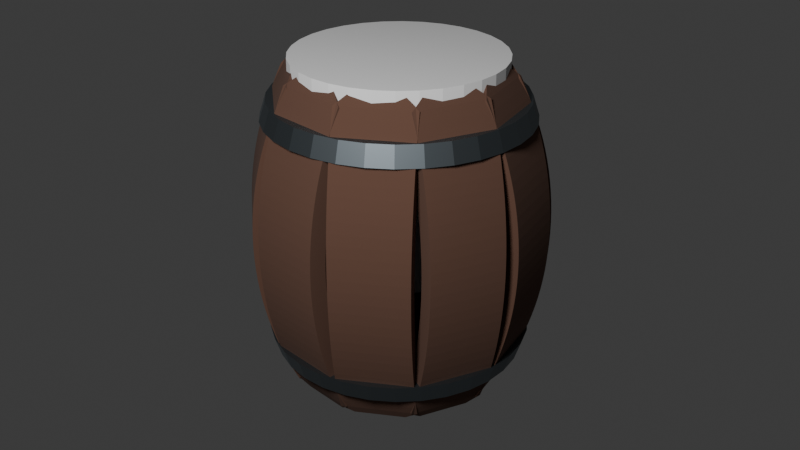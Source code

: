# Source: baril.blend  (saved by Blender 4.2.66; exported with 4.5.12 LTS)
import bpy
from mathutils import Matrix  # noqa: F401  (used for matrix-valued properties, if any)

bpy.ops.wm.read_factory_settings(use_empty=True)
scene = bpy.context.scene
scene.name = 'Scene'

# ---- collections
col_collection = bpy.data.collections.new('Collection'); scene.collection.children.link(col_collection)

# ---- materials (node trees are filled in below, after node groups)
mat_mat_riau = bpy.data.materials.new('Matériau')
mat_mat_riau_002 = bpy.data.materials.new('Matériau.002')
mat_mat_riau_001 = bpy.data.materials.new('Matériau.001')

# ---- material node trees
mat_mat_riau.use_nodes = True; mat_mat_riau.node_tree.nodes.clear()
_N = mat_mat_riau.node_tree.nodes; _L = mat_mat_riau.node_tree.links
n0 = _N.new('ShaderNodeBsdfPrincipled'); n0.name = 'BSDF guidée'; n0.location = (10, 300)
n0.inputs[0].default_value = (0.107, 0.05127, 0.0331, 1.0)
n0.inputs[2].default_value = 1.0
n1 = _N.new('ShaderNodeOutputMaterial'); n1.name = 'Sortie matériau'; n1.location = (300, 300)
_L.new(n0.outputs[0], n1.inputs[0])
n1.is_active_output = True
mat_mat_riau_002.use_nodes = True; mat_mat_riau_002.node_tree.nodes.clear()
_N = mat_mat_riau_002.node_tree.nodes; _L = mat_mat_riau_002.node_tree.links
n0 = _N.new('ShaderNodeBsdfPrincipled'); n0.name = 'BSDF guidée'; n0.location = (10, 300)
n0.inputs[0].default_value = (0.03434, 0.01938, 0.01444, 1.0)
n0.inputs[2].default_value = 1.0
n1 = _N.new('ShaderNodeOutputMaterial'); n1.name = 'Sortie matériau'; n1.location = (300, 300)
_L.new(n0.outputs[0], n1.inputs[0])
n1.is_active_output = True
mat_mat_riau_001.use_nodes = True; mat_mat_riau_001.node_tree.nodes.clear()
_N = mat_mat_riau_001.node_tree.nodes; _L = mat_mat_riau_001.node_tree.links
n0 = _N.new('ShaderNodeBsdfPrincipled'); n0.name = 'BSDF guidée'; n0.location = (10, 300)
n0.inputs[0].default_value = (0.1651, 0.1912, 0.2086, 1.0)
n0.inputs[1].default_value = 1.0
n1 = _N.new('ShaderNodeOutputMaterial'); n1.name = 'Sortie matériau'; n1.location = (300, 300)
_L.new(n0.outputs[0], n1.inputs[0])
n1.is_active_output = True

# ---- world
world_world = bpy.data.worlds.new('World'); scene.world = world_world
world_world.use_nodes = True; world_world.node_tree.nodes.clear()
_N = world_world.node_tree.nodes; _L = world_world.node_tree.links
n0 = _N.new('ShaderNodeOutputWorld'); n0.name = 'World Output'; n0.location = (300, 300)
n1 = _N.new('ShaderNodeBackground'); n1.name = 'Background'; n1.location = (10, 300)
n1.inputs[0].default_value = (0.05088, 0.05088, 0.05088, 1.0)
_L.new(n1.outputs[0], n0.inputs[0])
n0.is_active_output = True
world_world.color = (0.05088, 0.05088, 0.05088)
world_world.sun_shadow_jitter_overblur = 0.0

# ---- cameras
cam_camera = bpy.data.cameras.new('Camera')
cam_camera.clip_end = 100.0
cam_camera.ortho_scale = 7.314

# ---- lights
light_light = bpy.data.lights.new('Light', 'POINT')
light_light.energy = 3000.0
light_light.shadow_soft_size = 1.0

# ---- meshes
me_cube_002 = bpy.data.meshes.new('Cube.002')
me_cube_002.from_pydata([(0.7733, -1.565, 0.9428), (0.7733, -1.565, -0.9428), (0.7733, -1.202, 0.9428), (0.7733, -1.202, -0.9428), (-0.7733, -1.565, 0.9428), (-0.7733, -1.565, -0.9428), (-0.7733, -1.202, 0.9428), (-0.7733, -1.202, -0.9428), (0.7733, -1.202, 0.882), (0.7733, -1.202, 0.8212), (0.7733, -1.202, 0.7603), (0.7733, -1.202, 0.6995), (0.7733, -1.202, 0.6387), (0.7733, -1.202, 0.5779), (0.7733, -1.202, 0.517), (0.7733, -1.202, 0.4562), (0.7733, -1.202, 0.3954), (0.7733, -1.202, 0.3345), (0.7733, -1.202, 0.2737), (0.7733, -1.202, 0.2129), (0.7733, -1.202, 0.1521), (0.7733, -1.202, 0.09124), (0.7733, -1.202, 0.03041), (0.7733, -1.202, -0.03041), (0.7733, -1.202, -0.09124), (0.7733, -1.202, -0.1521), (0.7733, -1.202, -0.2129), (0.7733, -1.202, -0.2737), (0.7733, -1.202, -0.3345), (0.7733, -1.202, -0.3954), (0.7733, -1.202, -0.4562), (0.7733, -1.202, -0.517), (0.7733, -1.202, -0.5779), (0.7733, -1.202, -0.6387), (0.7733, -1.202, -0.6995), (0.7733, -1.202, -0.7603), (0.7733, -1.202, -0.8212), (0.7733, -1.202, -0.882), (-0.7733, -1.202, -0.882), (-0.7733, -1.202, -0.8212), (-0.7733, -1.202, -0.7603), (-0.7733, -1.202, -0.6995), (-0.7733, -1.202, -0.6387), (-0.7733, -1.202, -0.5779), (-0.7733, -1.202, -0.517), (-0.7733, -1.202, -0.4562), (-0.7733, -1.202, -0.3954), (-0.7733, -1.202, -0.3345), (-0.7733, -1.202, -0.2737), (-0.7733, -1.202, -0.2129), (-0.7733, -1.202, -0.1521), (-0.7733, -1.202, -0.09124), (-0.7733, -1.202, -0.03041), (-0.7733, -1.202, 0.03041), (-0.7733, -1.202, 0.09124), (-0.7733, -1.202, 0.1521), (-0.7733, -1.202, 0.2129), (-0.7733, -1.202, 0.2737), (-0.7733, -1.202, 0.3345), (-0.7733, -1.202, 0.3954), (-0.7733, -1.202, 0.4562), (-0.7733, -1.202, 0.517), (-0.7733, -1.202, 0.5779), (-0.7733, -1.202, 0.6387), (-0.7733, -1.202, 0.6995), (-0.7733, -1.202, 0.7603), (-0.7733, -1.202, 0.8212), (-0.7733, -1.202, 0.882), (0.7733, -1.565, 0.882), (0.7733, -1.565, 0.8212), (0.7733, -1.565, 0.7603), (0.7733, -1.565, 0.6995), (0.7733, -1.565, 0.6387), (0.7733, -1.565, 0.5779), (0.7733, -1.565, 0.517), (0.7733, -1.565, 0.4562), (0.7733, -1.565, 0.3954), (0.7733, -1.565, 0.3345), (0.7733, -1.565, 0.2737), (0.7733, -1.565, 0.2129), (0.7733, -1.565, 0.1521), (0.7733, -1.565, 0.09124), (0.7733, -1.565, 0.03041), (0.7733, -1.565, -0.03041), (0.7733, -1.565, -0.09124), (0.7733, -1.565, -0.1521), (0.7733, -1.565, -0.2129), (0.7733, -1.565, -0.2737), (0.7733, -1.565, -0.3345), (0.7733, -1.565, -0.3954), (0.7733, -1.565, -0.4562), (0.7733, -1.565, -0.517), (0.7733, -1.565, -0.5779), (0.7733, -1.565, -0.6387), (0.7733, -1.565, -0.6995), (0.7733, -1.565, -0.7603), (0.7733, -1.565, -0.8212), (0.7733, -1.565, -0.882), (-0.7733, -1.565, 0.882), (-0.7733, -1.565, 0.8212), (-0.7733, -1.565, 0.7603), (-0.7733, -1.565, 0.6995), (-0.7733, -1.565, 0.6387), (-0.7733, -1.565, 0.5779), (-0.7733, -1.565, 0.517), (-0.7733, -1.565, 0.4562), (-0.7733, -1.565, 0.3954), (-0.7733, -1.565, 0.3345), (-0.7733, -1.565, 0.2737), (-0.7733, -1.565, 0.2129), (-0.7733, -1.565, 0.1521), (-0.7733, -1.565, 0.09124), (-0.7733, -1.565, 0.03041), (-0.7733, -1.565, -0.03041), (-0.7733, -1.565, -0.09124), (-0.7733, -1.565, -0.1521), (-0.7733, -1.565, -0.2129), (-0.7733, -1.565, -0.2737), (-0.7733, -1.565, -0.3345), (-0.7733, -1.565, -0.3954), (-0.7733, -1.565, -0.4562), (-0.7733, -1.565, -0.517), (-0.7733, -1.565, -0.5779), (-0.7733, -1.565, -0.6387), (-0.7733, -1.565, -0.6995), (-0.7733, -1.565, -0.7603), (-0.7733, -1.565, -0.8212), (-0.7733, -1.565, -0.882)], [], [(8, 2, 6, 67), (68, 0, 2, 8), (67, 6, 4, 98), (98, 4, 0, 68), (5, 1, 3, 7), (0, 4, 6, 2), (5, 127, 97, 1), (127, 126, 96, 97), (126, 125, 95, 96), (125, 124, 94, 95), (124, 123, 93, 94), (123, 122, 92, 93), (122, 121, 91, 92), (121, 120, 90, 91), (120, 119, 89, 90), (119, 118, 88, 89), (118, 117, 87, 88), (117, 116, 86, 87), (116, 115, 85, 86), (115, 114, 84, 85), (114, 113, 83, 84), (113, 112, 82, 83), (112, 111, 81, 82), (111, 110, 80, 81), (110, 109, 79, 80), (109, 108, 78, 79), (108, 107, 77, 78), (107, 106, 76, 77), (106, 105, 75, 76), (105, 104, 74, 75), (104, 103, 73, 74), (103, 102, 72, 73), (102, 101, 71, 72), (101, 100, 70, 71), (100, 99, 69, 70), (99, 98, 68, 69), (7, 38, 127, 5), (38, 39, 126, 127), (39, 40, 125, 126), (40, 41, 124, 125), (41, 42, 123, 124), (42, 43, 122, 123), (43, 44, 121, 122), (44, 45, 120, 121), (45, 46, 119, 120), (46, 47, 118, 119), (47, 48, 117, 118), (48, 49, 116, 117), (49, 50, 115, 116), (50, 51, 114, 115), (51, 52, 113, 114), (52, 53, 112, 113), (53, 54, 111, 112), (54, 55, 110, 111), (55, 56, 109, 110), (56, 57, 108, 109), (57, 58, 107, 108), (58, 59, 106, 107), (59, 60, 105, 106), (60, 61, 104, 105), (61, 62, 103, 104), (62, 63, 102, 103), (63, 64, 101, 102), (64, 65, 100, 101), (65, 66, 99, 100), (66, 67, 98, 99), (1, 97, 37, 3), (97, 96, 36, 37), (96, 95, 35, 36), (95, 94, 34, 35), (94, 93, 33, 34), (93, 92, 32, 33), (92, 91, 31, 32), (91, 90, 30, 31), (90, 89, 29, 30), (89, 88, 28, 29), (88, 87, 27, 28), (87, 86, 26, 27), (86, 85, 25, 26), (85, 84, 24, 25), (84, 83, 23, 24), (83, 82, 22, 23), (82, 81, 21, 22), (81, 80, 20, 21), (80, 79, 19, 20), (79, 78, 18, 19), (78, 77, 17, 18), (77, 76, 16, 17), (76, 75, 15, 16), (75, 74, 14, 15), (74, 73, 13, 14), (73, 72, 12, 13), (72, 71, 11, 12), (71, 70, 10, 11), (70, 69, 9, 10), (69, 68, 8, 9), (3, 37, 38, 7), (37, 36, 39, 38), (36, 35, 40, 39), (35, 34, 41, 40), (34, 33, 42, 41), (33, 32, 43, 42), (32, 31, 44, 43), (31, 30, 45, 44), (30, 29, 46, 45), (29, 28, 47, 46), (28, 27, 48, 47), (27, 26, 49, 48), (26, 25, 50, 49), (25, 24, 51, 50), (24, 23, 52, 51), (23, 22, 53, 52), (22, 21, 54, 53), (21, 20, 55, 54), (20, 19, 56, 55), (19, 18, 57, 56), (18, 17, 58, 57), (17, 16, 59, 58), (16, 15, 60, 59), (15, 14, 61, 60), (14, 13, 62, 61), (13, 12, 63, 62), (12, 11, 64, 63), (11, 10, 65, 64), (10, 9, 66, 65), (9, 8, 67, 66)])
_uv = me_cube_002.uv_layers.new(name='CarteUV')
_uv.uv.foreach_set('vector', [0.6169, 0.0, 0.625, 0.0, 0.625, 0.25, 0.6169, 0.25, 0.6169, 0.25, 0.625, 0.25, 0.625, 0.5, 0.6169, 0.5, 0.6169, 0.5, 0.625, 0.5, 0.625, 0.75, 0.6169, 0.75, 0.6169, 0.75, 0.625, 0.75, 0.625, 1.0, 0.6169, 1.0, 0.125, 0.5, 0.375, 0.5, 0.375, 0.75, 0.125, 0.75, 0.625, 0.5, 0.875, 0.5, 0.875, 0.75, 0.625, 0.75, 0.375, 0.75, 0.3831, 0.75, 0.3831, 1.0, 0.375, 1.0, 0.3831, 0.75, 0.3911, 0.75, 0.3911, 1.0, 0.3831, 1.0, 0.3911, 0.75, 0.3992, 0.75, 0.3992, 1.0, 0.3911, 1.0, 0.3992, 0.75, 0.4073, 0.75, 0.4073, 1.0, 0.3992, 1.0, 0.4073, 0.75, 0.4153, 0.75, 0.4153, 1.0, 0.4073, 1.0, 0.4153, 0.75, 0.4234, 0.75, 0.4234, 1.0, 0.4153, 1.0, 0.4234, 0.75, 0.4315, 0.75, 0.4315, 1.0, 0.4234, 1.0, 0.4315, 0.75, 0.4395, 0.75, 0.4395, 1.0, 0.4315, 1.0, 0.4395, 0.75, 0.4476, 0.75, 0.4476, 1.0, 0.4395, 1.0, 0.4476, 0.75, 0.4556, 0.75, 0.4556, 1.0, 0.4476, 1.0, 0.4556, 0.75, 0.4637, 0.75, 0.4637, 1.0, 0.4556, 1.0, 0.4637, 0.75, 0.4718, 0.75, 0.4718, 1.0, 0.4637, 1.0, 0.4718, 0.75, 0.4798, 0.75, 0.4798, 1.0, 0.4718, 1.0, 0.4798, 0.75, 0.4879, 0.75, 0.4879, 1.0, 0.4798, 1.0, 0.4879, 0.75, 0.496, 0.75, 0.496, 1.0, 0.4879, 1.0, 0.496, 0.75, 0.504, 0.75, 0.504, 1.0, 0.496, 1.0, 0.504, 0.75, 0.5121, 0.75, 0.5121, 1.0, 0.504, 1.0, 0.5121, 0.75, 0.5202, 0.75, 0.5202, 1.0, 0.5121, 1.0, 0.5202, 0.75, 0.5282, 0.75, 0.5282, 1.0, 0.5202, 1.0, 0.5282, 0.75, 0.5363, 0.75, 0.5363, 1.0, 0.5282, 1.0, 0.5363, 0.75, 0.5444, 0.75, 0.5444, 1.0, 0.5363, 1.0, 0.5444, 0.75, 0.5524, 0.75, 0.5524, 1.0, 0.5444, 1.0, 0.5524, 0.75, 0.5605, 0.75, 0.5605, 1.0, 0.5524, 1.0, 0.5605, 0.75, 0.5685, 0.75, 0.5685, 1.0, 0.5605, 1.0, 0.5685, 0.75, 0.5766, 0.75, 0.5766, 1.0, 0.5685, 1.0, 0.5766, 0.75, 0.5847, 0.75, 0.5847, 1.0, 0.5766, 1.0, 0.5847, 0.75, 0.5927, 0.75, 0.5927, 1.0, 0.5847, 1.0, 0.5927, 0.75, 0.6008, 0.75, 0.6008, 1.0, 0.5927, 1.0, 0.6008, 0.75, 0.6089, 0.75, 0.6089, 1.0, 0.6008, 1.0, 0.6089, 0.75, 0.6169, 0.75, 0.6169, 1.0, 0.6089, 1.0, 0.375, 0.5, 0.3831, 0.5, 0.3831, 0.75, 0.375, 0.75, 0.3831, 0.5, 0.3911, 0.5, 0.3911, 0.75, 0.3831, 0.75, 0.3911, 0.5, 0.3992, 0.5, 0.3992, 0.75, 0.3911, 0.75, 0.3992, 0.5, 0.4073, 0.5, 0.4073, 0.75, 0.3992, 0.75, 0.4073, 0.5, 0.4153, 0.5, 0.4153, 0.75, 0.4073, 0.75, 0.4153, 0.5, 0.4234, 0.5, 0.4234, 0.75, 0.4153, 0.75, 0.4234, 0.5, 0.4315, 0.5, 0.4315, 0.75, 0.4234, 0.75, 0.4315, 0.5, 0.4395, 0.5, 0.4395, 0.75, 0.4315, 0.75, 0.4395, 0.5, 0.4476, 0.5, 0.4476, 0.75, 0.4395, 0.75, 0.4476, 0.5, 0.4556, 0.5, 0.4556, 0.75, 0.4476, 0.75, 0.4556, 0.5, 0.4637, 0.5, 0.4637, 0.75, 0.4556, 0.75, 0.4637, 0.5, 0.4718, 0.5, 0.4718, 0.75, 0.4637, 0.75, 0.4718, 0.5, 0.4798, 0.5, 0.4798, 0.75, 0.4718, 0.75, 0.4798, 0.5, 0.4879, 0.5, 0.4879, 0.75, 0.4798, 0.75, 0.4879, 0.5, 0.496, 0.5, 0.496, 0.75, 0.4879, 0.75, 0.496, 0.5, 0.504, 0.5, 0.504, 0.75, 0.496, 0.75, 0.504, 0.5, 0.5121, 0.5, 0.5121, 0.75, 0.504, 0.75, 0.5121, 0.5, 0.5202, 0.5, 0.5202, 0.75, 0.5121, 0.75, 0.5202, 0.5, 0.5282, 0.5, 0.5282, 0.75, 0.5202, 0.75, 0.5282, 0.5, 0.5363, 0.5, 0.5363, 0.75, 0.5282, 0.75, 0.5363, 0.5, 0.5444, 0.5, 0.5444, 0.75, 0.5363, 0.75, 0.5444, 0.5, 0.5524, 0.5, 0.5524, 0.75, 0.5444, 0.75, 0.5524, 0.5, 0.5605, 0.5, 0.5605, 0.75, 0.5524, 0.75, 0.5605, 0.5, 0.5685, 0.5, 0.5685, 0.75, 0.5605, 0.75, 0.5685, 0.5, 0.5766, 0.5, 0.5766, 0.75, 0.5685, 0.75, 0.5766, 0.5, 0.5847, 0.5, 0.5847, 0.75, 0.5766, 0.75, 0.5847, 0.5, 0.5927, 0.5, 0.5927, 0.75, 0.5847, 0.75, 0.5927, 0.5, 0.6008, 0.5, 0.6008, 0.75, 0.5927, 0.75, 0.6008, 0.5, 0.6089, 0.5, 0.6089, 0.75, 0.6008, 0.75, 0.6089, 0.5, 0.6169, 0.5, 0.6169, 0.75, 0.6089, 0.75, 0.375, 0.25, 0.3831, 0.25, 0.3831, 0.5, 0.375, 0.5, 0.3831, 0.25, 0.3911, 0.25, 0.3911, 0.5, 0.3831, 0.5, 0.3911, 0.25, 0.3992, 0.25, 0.3992, 0.5, 0.3911, 0.5, 0.3992, 0.25, 0.4073, 0.25, 0.4073, 0.5, 0.3992, 0.5, 0.4073, 0.25, 0.4153, 0.25, 0.4153, 0.5, 0.4073, 0.5, 0.4153, 0.25, 0.4234, 0.25, 0.4234, 0.5, 0.4153, 0.5, 0.4234, 0.25, 0.4315, 0.25, 0.4315, 0.5, 0.4234, 0.5, 0.4315, 0.25, 0.4395, 0.25, 0.4395, 0.5, 0.4315, 0.5, 0.4395, 0.25, 0.4476, 0.25, 0.4476, 0.5, 0.4395, 0.5, 0.4476, 0.25, 0.4556, 0.25, 0.4556, 0.5, 0.4476, 0.5, 0.4556, 0.25, 0.4637, 0.25, 0.4637, 0.5, 0.4556, 0.5, 0.4637, 0.25, 0.4718, 0.25, 0.4718, 0.5, 0.4637, 0.5, 0.4718, 0.25, 0.4798, 0.25, 0.4798, 0.5, 0.4718, 0.5, 0.4798, 0.25, 0.4879, 0.25, 0.4879, 0.5, 0.4798, 0.5, 0.4879, 0.25, 0.496, 0.25, 0.496, 0.5, 0.4879, 0.5, 0.496, 0.25, 0.504, 0.25, 0.504, 0.5, 0.496, 0.5, 0.504, 0.25, 0.5121, 0.25, 0.5121, 0.5, 0.504, 0.5, 0.5121, 0.25, 0.5202, 0.25, 0.5202, 0.5, 0.5121, 0.5, 0.5202, 0.25, 0.5282, 0.25, 0.5282, 0.5, 0.5202, 0.5, 0.5282, 0.25, 0.5363, 0.25, 0.5363, 0.5, 0.5282, 0.5, 0.5363, 0.25, 0.5444, 0.25, 0.5444, 0.5, 0.5363, 0.5, 0.5444, 0.25, 0.5524, 0.25, 0.5524, 0.5, 0.5444, 0.5, 0.5524, 0.25, 0.5605, 0.25, 0.5605, 0.5, 0.5524, 0.5, 0.5605, 0.25, 0.5685, 0.25, 0.5685, 0.5, 0.5605, 0.5, 0.5685, 0.25, 0.5766, 0.25, 0.5766, 0.5, 0.5685, 0.5, 0.5766, 0.25, 0.5847, 0.25, 0.5847, 0.5, 0.5766, 0.5, 0.5847, 0.25, 0.5927, 0.25, 0.5927, 0.5, 0.5847, 0.5, 0.5927, 0.25, 0.6008, 0.25, 0.6008, 0.5, 0.5927, 0.5, 0.6008, 0.25, 0.6089, 0.25, 0.6089, 0.5, 0.6008, 0.5, 0.6089, 0.25, 0.6169, 0.25, 0.6169, 0.5, 0.6089, 0.5, 0.375, 0.0, 0.3831, 0.0, 0.3831, 0.25, 0.375, 0.25, 0.3831, 0.0, 0.3911, 0.0, 0.3911, 0.25, 0.3831, 0.25, 0.3911, 0.0, 0.3992, 0.0, 0.3992, 0.25, 0.3911, 0.25, 0.3992, 0.0, 0.4073, 0.0, 0.4073, 0.25, 0.3992, 0.25, 0.4073, 0.0, 0.4153, 0.0, 0.4153, 0.25, 0.4073, 0.25, 0.4153, 0.0, 0.4234, 0.0, 0.4234, 0.25, 0.4153, 0.25, 0.4234, 0.0, 0.4315, 0.0, 0.4315, 0.25, 0.4234, 0.25, 0.4315, 0.0, 0.4395, 0.0, 0.4395, 0.25, 0.4315, 0.25, 0.4395, 0.0, 0.4476, 0.0, 0.4476, 0.25, 0.4395, 0.25, 0.4476, 0.0, 0.4556, 0.0, 0.4556, 0.25, 0.4476, 0.25, 0.4556, 0.0, 0.4637, 0.0, 0.4637, 0.25, 0.4556, 0.25, 0.4637, 0.0, 0.4718, 0.0, 0.4718, 0.25, 0.4637, 0.25, 0.4718, 0.0, 0.4798, 0.0, 0.4798, 0.25, 0.4718, 0.25, 0.4798, 0.0, 0.4879, 0.0, 0.4879, 0.25, 0.4798, 0.25, 0.4879, 0.0, 0.496, 0.0, 0.496, 0.25, 0.4879, 0.25, 0.496, 0.0, 0.504, 0.0, 0.504, 0.25, 0.496, 0.25, 0.504, 0.0, 0.5121, 0.0, 0.5121, 0.25, 0.504, 0.25, 0.5121, 0.0, 0.5202, 0.0, 0.5202, 0.25, 0.5121, 0.25, 0.5202, 0.0, 0.5282, 0.0, 0.5282, 0.25, 0.5202, 0.25, 0.5282, 0.0, 0.5363, 0.0, 0.5363, 0.25, 0.5282, 0.25, 0.5363, 0.0, 0.5444, 0.0, 0.5444, 0.25, 0.5363, 0.25, 0.5444, 0.0, 0.5524, 0.0, 0.5524, 0.25, 0.5444, 0.25, 0.5524, 0.0, 0.5605, 0.0, 0.5605, 0.25, 0.5524, 0.25, 0.5605, 0.0, 0.5685, 0.0, 0.5685, 0.25, 0.5605, 0.25, 0.5685, 0.0, 0.5766, 0.0, 0.5766, 0.25, 0.5685, 0.25, 0.5766, 0.0, 0.5847, 0.0, 0.5847, 0.25, 0.5766, 0.25, 0.5847, 0.0, 0.5927, 0.0, 0.5927, 0.25, 0.5847, 0.25, 0.5927, 0.0, 0.6008, 0.0, 0.6008, 0.25, 0.5927, 0.25, 0.6008, 0.0, 0.6089, 0.0, 0.6089, 0.25, 0.6008, 0.25, 0.6089, 0.0, 0.6169, 0.0, 0.6169, 0.25, 0.6089, 0.25])
me_cube_002.materials.append(mat_mat_riau)
me_cube_002.update()
me_cube_005 = bpy.data.meshes.new('Cube.005')
me_cube_005.from_pydata([(-1.332, -1.01, 1.426), (-1.332, -1.01, 1.469), (-1.332, -0.7552, 1.426), (-1.332, -0.7552, 1.469), (1.332, -1.01, 1.426), (1.332, -1.01, 1.469), (1.332, -0.7552, 1.426), (1.332, -0.7552, 1.469)], [], [(0, 1, 3, 2), (2, 3, 7, 6), (6, 7, 5, 4), (4, 5, 1, 0), (2, 6, 4, 0), (7, 3, 1, 5)])
_uv = me_cube_005.uv_layers.new(name='CarteUV')
_uv.uv.foreach_set('vector', [0.375, 0.0, 0.625, 0.0, 0.625, 0.25, 0.375, 0.25, 0.375, 0.25, 0.625, 0.25, 0.625, 0.5, 0.375, 0.5, 0.375, 0.5, 0.625, 0.5, 0.625, 0.75, 0.375, 0.75, 0.375, 0.75, 0.625, 0.75, 0.625, 1.0, 0.375, 1.0, 0.125, 0.5, 0.375, 0.5, 0.375, 0.75, 0.125, 0.75, 0.625, 0.5, 0.875, 0.5, 0.875, 0.75, 0.625, 0.75])
me_cube_005.materials.append(mat_mat_riau_002)
me_cube_005.update()
me_cylindre_001 = bpy.data.meshes.new('Cylindre.001')
me_cylindre_001.from_pydata([(0.0, 1.0, -1.0), (0.0, 1.0, 1.0), (0.1951, 0.9808, -1.0), (0.1951, 0.9808, 1.0), (0.3827, 0.9239, -1.0), (0.3827, 0.9239, 1.0), (0.5556, 0.8315, -1.0), (0.5556, 0.8315, 1.0), (0.7071, 0.7071, -1.0), (0.7071, 0.7071, 1.0), (0.8315, 0.5556, -1.0), (0.8315, 0.5556, 1.0), (0.9239, 0.3827, -1.0), (0.9239, 0.3827, 1.0), (0.9808, 0.1951, -1.0), (0.9808, 0.1951, 1.0), (1.0, 0.0, -1.0), (1.0, 0.0, 1.0), (0.9808, -0.1951, -1.0), (0.9808, -0.1951, 1.0), (0.9239, -0.3827, -1.0), (0.9239, -0.3827, 1.0), (0.8315, -0.5556, -1.0), (0.8315, -0.5556, 1.0), (0.7071, -0.7071, -1.0), (0.7071, -0.7071, 1.0), (0.5556, -0.8315, -1.0), (0.5556, -0.8315, 1.0), (0.3827, -0.9239, -1.0), (0.3827, -0.9239, 1.0), (0.1951, -0.9808, -1.0), (0.1951, -0.9808, 1.0), (0.0, -1.0, -1.0), (0.0, -1.0, 1.0), (-0.1951, -0.9808, -1.0), (-0.1951, -0.9808, 1.0), (-0.3827, -0.9239, -1.0), (-0.3827, -0.9239, 1.0), (-0.5556, -0.8315, -1.0), (-0.5556, -0.8315, 1.0), (-0.7071, -0.7071, -1.0), (-0.7071, -0.7071, 1.0), (-0.8315, -0.5556, -1.0), (-0.8315, -0.5556, 1.0), (-0.9239, -0.3827, -1.0), (-0.9239, -0.3827, 1.0), (-0.9808, -0.1951, -1.0), (-0.9808, -0.1951, 1.0), (-1.0, 0.0, -1.0), (-1.0, 0.0, 1.0), (-0.9808, 0.1951, -1.0), (-0.9808, 0.1951, 1.0), (-0.9239, 0.3827, -1.0), (-0.9239, 0.3827, 1.0), (-0.8315, 0.5556, -1.0), (-0.8315, 0.5556, 1.0), (-0.7071, 0.7071, -1.0), (-0.7071, 0.7071, 1.0), (-0.5556, 0.8315, -1.0), (-0.5556, 0.8315, 1.0), (-0.3827, 0.9239, -1.0), (-0.3827, 0.9239, 1.0), (-0.1951, 0.9808, -1.0), (-0.1951, 0.9808, 1.0)], [], [(0, 1, 3, 2), (2, 3, 5, 4), (4, 5, 7, 6), (6, 7, 9, 8), (8, 9, 11, 10), (10, 11, 13, 12), (12, 13, 15, 14), (14, 15, 17, 16), (16, 17, 19, 18), (18, 19, 21, 20), (20, 21, 23, 22), (22, 23, 25, 24), (24, 25, 27, 26), (26, 27, 29, 28), (28, 29, 31, 30), (30, 31, 33, 32), (32, 33, 35, 34), (34, 35, 37, 36), (36, 37, 39, 38), (38, 39, 41, 40), (40, 41, 43, 42), (42, 43, 45, 44), (44, 45, 47, 46), (46, 47, 49, 48), (48, 49, 51, 50), (50, 51, 53, 52), (52, 53, 55, 54), (54, 55, 57, 56), (56, 57, 59, 58), (58, 59, 61, 60), (3, 1, 63, 61, 59, 57, 55, 53, 51, 49, 47, 45, 43, 41, 39, 37, 35, 33, 31, 29, 27, 25, 23, 21, 19, 17, 15, 13, 11, 9, 7, 5), (60, 61, 63, 62), (62, 63, 1, 0), (0, 2, 4, 6, 8, 10, 12, 14, 16, 18, 20, 22, 24, 26, 28, 30, 32, 34, 36, 38, 40, 42, 44, 46, 48, 50, 52, 54, 56, 58, 60, 62)])
_uv = me_cylindre_001.uv_layers.new(name='CarteUV')
_uv.uv.foreach_set('vector', [1.0, 0.5, 1.0, 1.0, 0.9688, 1.0, 0.9688, 0.5, 0.9688, 0.5, 0.9688, 1.0, 0.9375, 1.0, 0.9375, 0.5, 0.9375, 0.5, 0.9375, 1.0, 0.9062, 1.0, 0.9062, 0.5, 0.9062, 0.5, 0.9062, 1.0, 0.875, 1.0, 0.875, 0.5, 0.875, 0.5, 0.875, 1.0, 0.8438, 1.0, 0.8438, 0.5, 0.8438, 0.5, 0.8438, 1.0, 0.8125, 1.0, 0.8125, 0.5, 0.8125, 0.5, 0.8125, 1.0, 0.7812, 1.0, 0.7812, 0.5, 0.7812, 0.5, 0.7812, 1.0, 0.75, 1.0, 0.75, 0.5, 0.75, 0.5, 0.75, 1.0, 0.7188, 1.0, 0.7188, 0.5, 0.7188, 0.5, 0.7188, 1.0, 0.6875, 1.0, 0.6875, 0.5, 0.6875, 0.5, 0.6875, 1.0, 0.6562, 1.0, 0.6562, 0.5, 0.6562, 0.5, 0.6562, 1.0, 0.625, 1.0, 0.625, 0.5, 0.625, 0.5, 0.625, 1.0, 0.5938, 1.0, 0.5938, 0.5, 0.5938, 0.5, 0.5938, 1.0, 0.5625, 1.0, 0.5625, 0.5, 0.5625, 0.5, 0.5625, 1.0, 0.5312, 1.0, 0.5312, 0.5, 0.5312, 0.5, 0.5312, 1.0, 0.5, 1.0, 0.5, 0.5, 0.5, 0.5, 0.5, 1.0, 0.4688, 1.0, 0.4688, 0.5, 0.4688, 0.5, 0.4688, 1.0, 0.4375, 1.0, 0.4375, 0.5, 0.4375, 0.5, 0.4375, 1.0, 0.4062, 1.0, 0.4062, 0.5, 0.4062, 0.5, 0.4062, 1.0, 0.375, 1.0, 0.375, 0.5, 0.375, 0.5, 0.375, 1.0, 0.3438, 1.0, 0.3438, 0.5, 0.3438, 0.5, 0.3438, 1.0, 0.3125, 1.0, 0.3125, 0.5, 0.3125, 0.5, 0.3125, 1.0, 0.2812, 1.0, 0.2812, 0.5, 0.2812, 0.5, 0.2812, 1.0, 0.25, 1.0, 0.25, 0.5, 0.25, 0.5, 0.25, 1.0, 0.2188, 1.0, 0.2188, 0.5, 0.2188, 0.5, 0.2188, 1.0, 0.1875, 1.0, 0.1875, 0.5, 0.1875, 0.5, 0.1875, 1.0, 0.1562, 1.0, 0.1562, 0.5, 0.1562, 0.5, 0.1562, 1.0, 0.125, 1.0, 0.125, 0.5, 0.125, 0.5, 0.125, 1.0, 0.09375, 1.0, 0.09375, 0.5, 0.09375, 0.5, 0.09375, 1.0, 0.0625, 1.0, 0.0625, 0.5, 0.2968, 0.4854, 0.25, 0.49, 0.2032, 0.4854, 0.1582, 0.4717, 0.1167, 0.4496, 0.08029, 0.4197, 0.05045, 0.3833, 0.02827, 0.3418, 0.01461, 0.2968, 0.01, 0.25, 0.01461, 0.2032, 0.02827, 0.1582, 0.05045, 0.1167, 0.08029, 0.08029, 0.1167, 0.05045, 0.1582, 0.02827, 0.2032, 0.01461, 0.25, 0.01, 0.2968, 0.01461, 0.3418, 0.02827, 0.3833, 0.05045, 0.4197, 0.08029, 0.4496, 0.1167, 0.4717, 0.1582, 0.4854, 0.2032, 0.49, 0.25, 0.4854, 0.2968, 0.4717, 0.3418, 0.4496, 0.3833, 0.4197, 0.4197, 0.3833, 0.4496, 0.3418, 0.4717, 0.0625, 0.5, 0.0625, 1.0, 0.03125, 1.0, 0.03125, 0.5, 0.03125, 0.5, 0.03125, 1.0, 0.0, 1.0, 0.0, 0.5, 0.75, 0.49, 0.7968, 0.4854, 0.8418, 0.4717, 0.8833, 0.4496, 0.9197, 0.4197, 0.9496, 0.3833, 0.9717, 0.3418, 0.9854, 0.2968, 0.99, 0.25, 0.9854, 0.2032, 0.9717, 0.1582, 0.9496, 0.1167, 0.9197, 0.08029, 0.8833, 0.05045, 0.8418, 0.02827, 0.7968, 0.01461, 0.75, 0.01, 0.7032, 0.01461, 0.6582, 0.02827, 0.6167, 0.05045, 0.5803, 0.08029, 0.5504, 0.1167, 0.5283, 0.1582, 0.5146, 0.2032, 0.51, 0.25, 0.5146, 0.2968, 0.5283, 0.3418, 0.5504, 0.3833, 0.5803, 0.4197, 0.6167, 0.4496, 0.6582, 0.4717, 0.7032, 0.4854])
me_cylindre_001.update()
me_cylindre_002 = bpy.data.meshes.new('Cylindre.002')
me_cylindre_002.from_pydata([(0.0, 1.0, -1.0), (0.0, 1.0, 1.0), (0.1951, 0.9808, -1.0), (0.1951, 0.9808, 1.0), (0.3827, 0.9239, -1.0), (0.3827, 0.9239, 1.0), (0.5556, 0.8315, -1.0), (0.5556, 0.8315, 1.0), (0.7071, 0.7071, -1.0), (0.7071, 0.7071, 1.0), (0.8315, 0.5556, -1.0), (0.8315, 0.5556, 1.0), (0.9239, 0.3827, -1.0), (0.9239, 0.3827, 1.0), (0.9808, 0.1951, -1.0), (0.9808, 0.1951, 1.0), (1.0, 0.0, -1.0), (1.0, 0.0, 1.0), (0.9808, -0.1951, -1.0), (0.9808, -0.1951, 1.0), (0.9239, -0.3827, -1.0), (0.9239, -0.3827, 1.0), (0.8315, -0.5556, -1.0), (0.8315, -0.5556, 1.0), (0.7071, -0.7071, -1.0), (0.7071, -0.7071, 1.0), (0.5556, -0.8315, -1.0), (0.5556, -0.8315, 1.0), (0.3827, -0.9239, -1.0), (0.3827, -0.9239, 1.0), (0.1951, -0.9808, -1.0), (0.1951, -0.9808, 1.0), (0.0, -1.0, -1.0), (0.0, -1.0, 1.0), (-0.1951, -0.9808, -1.0), (-0.1951, -0.9808, 1.0), (-0.3827, -0.9239, -1.0), (-0.3827, -0.9239, 1.0), (-0.5556, -0.8315, -1.0), (-0.5556, -0.8315, 1.0), (-0.7071, -0.7071, -1.0), (-0.7071, -0.7071, 1.0), (-0.8315, -0.5556, -1.0), (-0.8315, -0.5556, 1.0), (-0.9239, -0.3827, -1.0), (-0.9239, -0.3827, 1.0), (-0.9808, -0.1951, -1.0), (-0.9808, -0.1951, 1.0), (-1.0, 0.0, -1.0), (-1.0, 0.0, 1.0), (-0.9808, 0.1951, -1.0), (-0.9808, 0.1951, 1.0), (-0.9239, 0.3827, -1.0), (-0.9239, 0.3827, 1.0), (-0.8315, 0.5556, -1.0), (-0.8315, 0.5556, 1.0), (-0.7071, 0.7071, -1.0), (-0.7071, 0.7071, 1.0), (-0.5556, 0.8315, -1.0), (-0.5556, 0.8315, 1.0), (-0.3827, 0.9239, -1.0), (-0.3827, 0.9239, 1.0), (-0.1951, 0.9808, -1.0), (-0.1951, 0.9808, 1.0)], [], [(0, 1, 3, 2), (2, 3, 5, 4), (4, 5, 7, 6), (6, 7, 9, 8), (8, 9, 11, 10), (10, 11, 13, 12), (12, 13, 15, 14), (14, 15, 17, 16), (16, 17, 19, 18), (18, 19, 21, 20), (20, 21, 23, 22), (22, 23, 25, 24), (24, 25, 27, 26), (26, 27, 29, 28), (28, 29, 31, 30), (30, 31, 33, 32), (32, 33, 35, 34), (34, 35, 37, 36), (36, 37, 39, 38), (38, 39, 41, 40), (40, 41, 43, 42), (42, 43, 45, 44), (44, 45, 47, 46), (46, 47, 49, 48), (48, 49, 51, 50), (50, 51, 53, 52), (52, 53, 55, 54), (54, 55, 57, 56), (56, 57, 59, 58), (58, 59, 61, 60), (3, 1, 63, 61, 59, 57, 55, 53, 51, 49, 47, 45, 43, 41, 39, 37, 35, 33, 31, 29, 27, 25, 23, 21, 19, 17, 15, 13, 11, 9, 7, 5), (60, 61, 63, 62), (62, 63, 1, 0), (0, 2, 4, 6, 8, 10, 12, 14, 16, 18, 20, 22, 24, 26, 28, 30, 32, 34, 36, 38, 40, 42, 44, 46, 48, 50, 52, 54, 56, 58, 60, 62)])
_uv = me_cylindre_002.uv_layers.new(name='CarteUV')
_uv.uv.foreach_set('vector', [1.0, 0.5, 1.0, 1.0, 0.9688, 1.0, 0.9688, 0.5, 0.9688, 0.5, 0.9688, 1.0, 0.9375, 1.0, 0.9375, 0.5, 0.9375, 0.5, 0.9375, 1.0, 0.9062, 1.0, 0.9062, 0.5, 0.9062, 0.5, 0.9062, 1.0, 0.875, 1.0, 0.875, 0.5, 0.875, 0.5, 0.875, 1.0, 0.8438, 1.0, 0.8438, 0.5, 0.8438, 0.5, 0.8438, 1.0, 0.8125, 1.0, 0.8125, 0.5, 0.8125, 0.5, 0.8125, 1.0, 0.7812, 1.0, 0.7812, 0.5, 0.7812, 0.5, 0.7812, 1.0, 0.75, 1.0, 0.75, 0.5, 0.75, 0.5, 0.75, 1.0, 0.7188, 1.0, 0.7188, 0.5, 0.7188, 0.5, 0.7188, 1.0, 0.6875, 1.0, 0.6875, 0.5, 0.6875, 0.5, 0.6875, 1.0, 0.6562, 1.0, 0.6562, 0.5, 0.6562, 0.5, 0.6562, 1.0, 0.625, 1.0, 0.625, 0.5, 0.625, 0.5, 0.625, 1.0, 0.5938, 1.0, 0.5938, 0.5, 0.5938, 0.5, 0.5938, 1.0, 0.5625, 1.0, 0.5625, 0.5, 0.5625, 0.5, 0.5625, 1.0, 0.5312, 1.0, 0.5312, 0.5, 0.5312, 0.5, 0.5312, 1.0, 0.5, 1.0, 0.5, 0.5, 0.5, 0.5, 0.5, 1.0, 0.4688, 1.0, 0.4688, 0.5, 0.4688, 0.5, 0.4688, 1.0, 0.4375, 1.0, 0.4375, 0.5, 0.4375, 0.5, 0.4375, 1.0, 0.4062, 1.0, 0.4062, 0.5, 0.4062, 0.5, 0.4062, 1.0, 0.375, 1.0, 0.375, 0.5, 0.375, 0.5, 0.375, 1.0, 0.3438, 1.0, 0.3438, 0.5, 0.3438, 0.5, 0.3438, 1.0, 0.3125, 1.0, 0.3125, 0.5, 0.3125, 0.5, 0.3125, 1.0, 0.2812, 1.0, 0.2812, 0.5, 0.2812, 0.5, 0.2812, 1.0, 0.25, 1.0, 0.25, 0.5, 0.25, 0.5, 0.25, 1.0, 0.2188, 1.0, 0.2188, 0.5, 0.2188, 0.5, 0.2188, 1.0, 0.1875, 1.0, 0.1875, 0.5, 0.1875, 0.5, 0.1875, 1.0, 0.1562, 1.0, 0.1562, 0.5, 0.1562, 0.5, 0.1562, 1.0, 0.125, 1.0, 0.125, 0.5, 0.125, 0.5, 0.125, 1.0, 0.09375, 1.0, 0.09375, 0.5, 0.09375, 0.5, 0.09375, 1.0, 0.0625, 1.0, 0.0625, 0.5, 0.2968, 0.4854, 0.25, 0.49, 0.2032, 0.4854, 0.1582, 0.4717, 0.1167, 0.4496, 0.08029, 0.4197, 0.05045, 0.3833, 0.02827, 0.3418, 0.01461, 0.2968, 0.01, 0.25, 0.01461, 0.2032, 0.02827, 0.1582, 0.05045, 0.1167, 0.08029, 0.08029, 0.1167, 0.05045, 0.1582, 0.02827, 0.2032, 0.01461, 0.25, 0.01, 0.2968, 0.01461, 0.3418, 0.02827, 0.3833, 0.05045, 0.4197, 0.08029, 0.4496, 0.1167, 0.4717, 0.1582, 0.4854, 0.2032, 0.49, 0.25, 0.4854, 0.2968, 0.4717, 0.3418, 0.4496, 0.3833, 0.4197, 0.4197, 0.3833, 0.4496, 0.3418, 0.4717, 0.0625, 0.5, 0.0625, 1.0, 0.03125, 1.0, 0.03125, 0.5, 0.03125, 0.5, 0.03125, 1.0, 0.0, 1.0, 0.0, 0.5, 0.75, 0.49, 0.7968, 0.4854, 0.8418, 0.4717, 0.8833, 0.4496, 0.9197, 0.4197, 0.9496, 0.3833, 0.9717, 0.3418, 0.9854, 0.2968, 0.99, 0.25, 0.9854, 0.2032, 0.9717, 0.1582, 0.9496, 0.1167, 0.9197, 0.08029, 0.8833, 0.05045, 0.8418, 0.02827, 0.7968, 0.01461, 0.75, 0.01, 0.7032, 0.01461, 0.6582, 0.02827, 0.6167, 0.05045, 0.5803, 0.08029, 0.5504, 0.1167, 0.5283, 0.1582, 0.5146, 0.2032, 0.51, 0.25, 0.5146, 0.2968, 0.5283, 0.3418, 0.5504, 0.3833, 0.5803, 0.4197, 0.6167, 0.4496, 0.6582, 0.4717, 0.7032, 0.4854])
me_cylindre_002.materials.append(mat_mat_riau_001)
me_cylindre_002.update()
me_cylindre_003 = bpy.data.meshes.new('Cylindre.003')
me_cylindre_003.from_pydata([], [], [])
_uv = me_cylindre_003.uv_layers.new(name='CarteUV')
_uv.uv.foreach_set('vector', [])
me_cylindre_003.update()

# ---- objects
ob_light = bpy.data.objects.new('Light', light_light)
ob_camera = bpy.data.objects.new('Camera', cam_camera)
ob_cube = bpy.data.objects.new('Cube', me_cube_002)
ob_objet_vide = bpy.data.objects.new('Objet vide', None)
ob_cube_001 = bpy.data.objects.new('Cube.001', me_cube_005)
ob_objet_vide_001 = bpy.data.objects.new('Objet vide.001', None)
ob_cylindre = bpy.data.objects.new('Cylindre', me_cylindre_001)
ob_cylindre_001 = bpy.data.objects.new('Cylindre.001', me_cylindre_002)
ob_cylindre_002 = bpy.data.objects.new('Cylindre.002', me_cylindre_003)

# ---- transforms, parenting, visibility, modifiers, constraints
ob_light.location = (4.076, -6.814, 5.904)
ob_light.rotation_euler = (0.6503, 0.05522, 1.866)
ob_light.lock_rotations_4d = False
ob_light.empty_display_type = 'ARROWS'
ob_light.color = (0.0, 0.0, 0.0, 0.0)
ob_light.lineart.crease_threshold = 0.0
ob_camera.location = (7.359, -6.926, 4.958)
ob_camera.rotation_euler = (1.109, 0.0, 0.8149)
ob_camera.lock_rotations_4d = False
ob_camera.empty_display_type = 'ARROWS'
ob_camera.color = (0.0, 0.0, 0.0, 0.0)
ob_camera.display_type = 'WIRE'
ob_camera.lineart.crease_threshold = 0.0
ob_cube.parent = ob_objet_vide
ob_cube.location = (0.0, 0.0, 0.0)
ob_cube.rotation_euler = (0.0, 0.0, 0.6283)
_m = ob_cube.modifiers.new('DéformationSimple', 'SIMPLE_DEFORM')
_m.deform_method = 'BEND'
_m.factor = 1.047
_m.angle = 1.047
_m = ob_cube.modifiers.new('Réseau', 'ARRAY')
_m.count = 10
_m.fit_length = 2.0
_m.use_relative_offset = False
_m.use_object_offset = True
_m.offset_object = ob_objet_vide
_m = ob_cube.modifiers.new('Adoucir', 'SMOOTH')
_m.use_z = False
_m.factor = 2.0
ob_objet_vide.location = (0.0, 0.0, 0.0)
ob_cube_001.location = (0.0, 0.0, 0.0)
_m = ob_cube_001.modifiers.new('Biseau', 'BEVEL')
_m.width = 0.2
_m.width_pct = 0.2
_m = ob_cube_001.modifiers.new('Réseau', 'ARRAY')
_m.count = 8
_m.relative_offset_displace = (0.0, 1.0, 0.0)
_m.offset_object = ob_objet_vide
_m = ob_cube_001.modifiers.new('Booléen', 'BOOLEAN')
_m.object = ob_cylindre
_m.operation = 'INTERSECT'
_m = ob_cube_001.modifiers.new('Miroir', 'MIRROR')
_m.use_axis = (False, False, True)
_m.mirror_object = ob_objet_vide
ob_objet_vide_001.location = (0.0, 0.0, 0.0)
ob_cylindre.location = (0.0, 0.0, 0.7413)
ob_cylindre.scale = (1.067, 1.067, 1.0)
ob_cylindre_001.location = (0.0, 0.0, 1.235)
ob_cylindre_001.scale = (1.32, 1.32, 0.1012)
_m = ob_cylindre_001.modifiers.new('Booléen', 'BOOLEAN')
_m.object = ob_cylindre
_m = ob_cylindre_001.modifiers.new('DéformationSimple', 'SIMPLE_DEFORM')
_m.deform_method = 'TAPER'
_m.deform_axis = 'Z'
_m.factor = -0.05
_m.angle = -0.05
_m = ob_cylindre_001.modifiers.new('Miroir', 'MIRROR')
_m.use_axis = (False, False, True)
_m.mirror_object = ob_objet_vide
ob_cylindre_002.location = (0.0, 0.0, 0.0)

# ---- collection membership
col_collection.objects.link(ob_light)
col_collection.objects.link(ob_camera)
col_collection.objects.link(ob_cube)
col_collection.objects.link(ob_objet_vide)
col_collection.objects.link(ob_cube_001)
col_collection.objects.link(ob_objet_vide_001)
col_collection.objects.link(ob_cylindre)
col_collection.objects.link(ob_cylindre_001)
col_collection.objects.link(ob_cylindre_002)

# ---- scene / render settings (as saved in the file)
scene.camera = ob_camera
scene.frame_start = 1; scene.frame_end = 250; scene.frame_set(1)
scene.render.engine = 'BLENDER_EEVEE_NEXT'
bpy.context.view_layer.update()
